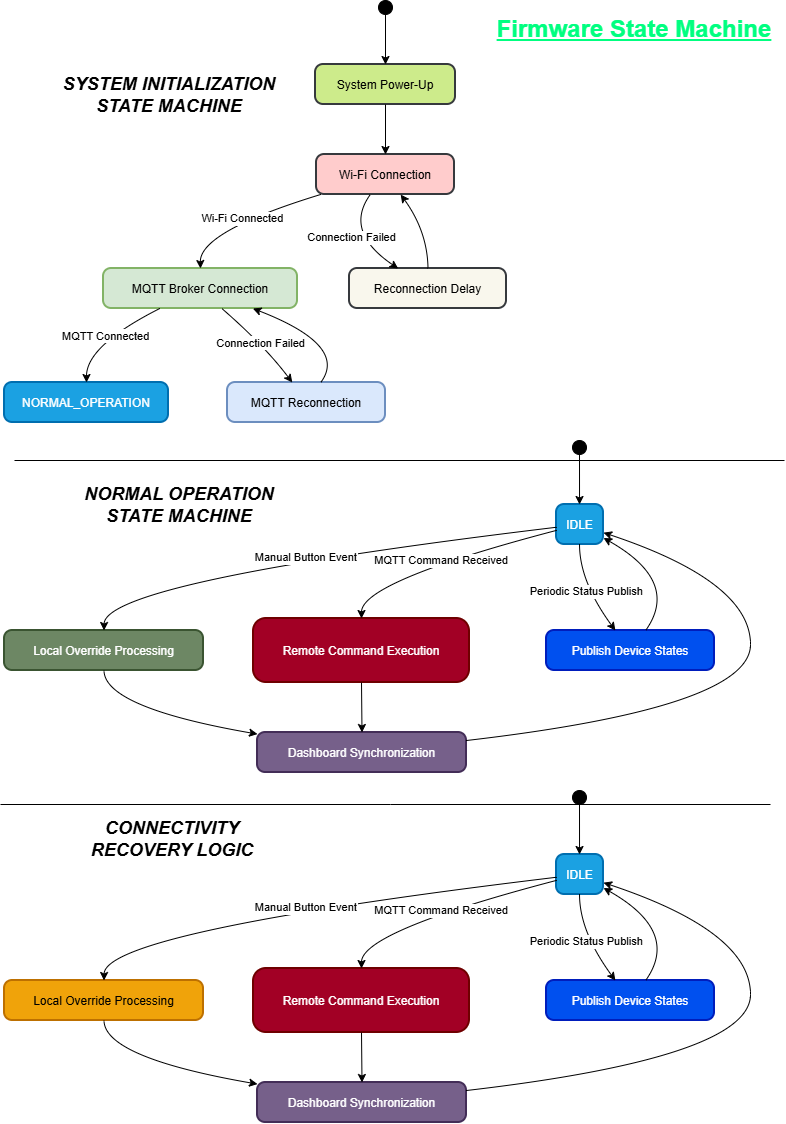

The diagram above was exported from draw.io. Its source (the exported page's mxGraphModel, read from the mxfile embedded in the PNG):
<mxGraphModel dx="1277" dy="819" grid="1" gridSize="10" guides="1" tooltips="1" connect="1" arrows="1" fold="1" page="1" pageScale="1" pageWidth="827" pageHeight="1169" math="0" shadow="0">
  <root>
    <mxCell id="0" />
    <mxCell id="1" parent="0" />
    <mxCell id="iieIda1lZBFMytA-I_-o-119" parent="1" style="ellipse;fillColor=strokeColor;fontColor=light-dark(#333333,#cccccc);" value="" vertex="1">
      <mxGeometry height="14" width="14" x="394" y="20" as="geometry" />
    </mxCell>
    <mxCell id="iieIda1lZBFMytA-I_-o-120" parent="1" style="rounded=1;arcSize=20;strokeWidth=2;fillColor=#cdeb8b;strokeColor=#36393d;" value="System Power-Up" vertex="1">
      <mxGeometry height="40" width="140" x="331" y="84" as="geometry" />
    </mxCell>
    <mxCell id="iieIda1lZBFMytA-I_-o-121" parent="1" style="rounded=1;arcSize=20;strokeWidth=2;fillColor=#ffcccc;strokeColor=#36393d;" value="Wi-Fi Connection" vertex="1">
      <mxGeometry height="40" width="138" x="332" y="174" as="geometry" />
    </mxCell>
    <mxCell id="iieIda1lZBFMytA-I_-o-122" parent="1" style="rounded=1;arcSize=20;strokeWidth=2;fillColor=#d5e8d4;strokeColor=#82b366;" value="MQTT Broker Connection" vertex="1">
      <mxGeometry height="40" width="194" x="119" y="288" as="geometry" />
    </mxCell>
    <mxCell id="iieIda1lZBFMytA-I_-o-123" parent="1" style="rounded=1;arcSize=20;strokeWidth=2;fillColor=#f9f7ed;strokeColor=#36393d;" value="Reconnection Delay" vertex="1">
      <mxGeometry height="40" width="157" x="365" y="288" as="geometry" />
    </mxCell>
    <mxCell id="iieIda1lZBFMytA-I_-o-124" parent="1" style="rounded=1;arcSize=20;strokeWidth=2;fillColor=#1ba1e2;strokeColor=#006EAF;fontColor=#ffffff;" value="NORMAL_OPERATION" vertex="1">
      <mxGeometry height="40" width="164" x="20" y="402" as="geometry" />
    </mxCell>
    <mxCell id="iieIda1lZBFMytA-I_-o-125" parent="1" style="rounded=1;arcSize=20;strokeWidth=2;fillColor=#dae8fc;strokeColor=#6c8ebf;" value="MQTT Reconnection" vertex="1">
      <mxGeometry height="40" width="158" x="243" y="402" as="geometry" />
    </mxCell>
    <mxCell id="iieIda1lZBFMytA-I_-o-126" edge="1" parent="1" source="iieIda1lZBFMytA-I_-o-119" style="curved=1;startArrow=none;;fillColor=none;;exitX=0.51;exitY=1;entryX=0.5;entryY=0;rounded=0;" target="iieIda1lZBFMytA-I_-o-120" value="">
      <mxGeometry relative="1" as="geometry">
        <Array as="points" />
      </mxGeometry>
    </mxCell>
    <mxCell id="iieIda1lZBFMytA-I_-o-127" edge="1" parent="1" source="iieIda1lZBFMytA-I_-o-120" style="curved=1;startArrow=none;;fillColor=none;;exitX=0.5;exitY=1;entryX=0.5;entryY=0;rounded=0;" target="iieIda1lZBFMytA-I_-o-121" value="">
      <mxGeometry relative="1" as="geometry">
        <Array as="points" />
      </mxGeometry>
    </mxCell>
    <mxCell id="iieIda1lZBFMytA-I_-o-128" edge="1" parent="1" source="iieIda1lZBFMytA-I_-o-121" style="curved=1;startArrow=none;;fillColor=none;;exitX=0.03;exitY=1;entryX=0.5;entryY=0;rounded=0;" target="iieIda1lZBFMytA-I_-o-122" value="Wi-Fi Connected">
      <mxGeometry relative="1" as="geometry">
        <Array as="points">
          <mxPoint x="215" y="251" />
        </Array>
      </mxGeometry>
    </mxCell>
    <mxCell id="iieIda1lZBFMytA-I_-o-129" edge="1" parent="1" source="iieIda1lZBFMytA-I_-o-121" style="curved=1;startArrow=none;;fillColor=none;;exitX=0.39;exitY=1;entryX=0.31;entryY=0;rounded=0;" target="iieIda1lZBFMytA-I_-o-123" value="Connection Failed">
      <mxGeometry relative="1" as="geometry">
        <Array as="points">
          <mxPoint x="359" y="251" />
        </Array>
      </mxGeometry>
    </mxCell>
    <mxCell id="iieIda1lZBFMytA-I_-o-130" edge="1" parent="1" source="iieIda1lZBFMytA-I_-o-123" style="curved=1;startArrow=none;;fillColor=none;;exitX=0.5;exitY=0;entryX=0.61;entryY=1;rounded=0;" target="iieIda1lZBFMytA-I_-o-121" value="">
      <mxGeometry relative="1" as="geometry">
        <Array as="points">
          <mxPoint x="443" y="251" />
        </Array>
      </mxGeometry>
    </mxCell>
    <mxCell id="iieIda1lZBFMytA-I_-o-131" edge="1" parent="1" source="iieIda1lZBFMytA-I_-o-122" style="curved=1;startArrow=none;;fillColor=none;;exitX=0.29;exitY=1;entryX=0.5;entryY=0;rounded=0;" target="iieIda1lZBFMytA-I_-o-124" value="MQTT Connected">
      <mxGeometry relative="1" as="geometry">
        <Array as="points">
          <mxPoint x="102" y="365" />
        </Array>
      </mxGeometry>
    </mxCell>
    <mxCell id="iieIda1lZBFMytA-I_-o-132" edge="1" parent="1" source="iieIda1lZBFMytA-I_-o-122" style="curved=1;startArrow=none;;fillColor=none;;exitX=0.61;exitY=1;entryX=0.41;entryY=0;rounded=0;" target="iieIda1lZBFMytA-I_-o-125" value="Connection Failed">
      <mxGeometry relative="1" as="geometry">
        <Array as="points">
          <mxPoint x="280" y="365" />
        </Array>
      </mxGeometry>
    </mxCell>
    <mxCell id="iieIda1lZBFMytA-I_-o-133" edge="1" parent="1" source="iieIda1lZBFMytA-I_-o-125" style="curved=1;startArrow=none;;fillColor=none;;exitX=0.59;exitY=0;entryX=0.77;entryY=1;rounded=0;" target="iieIda1lZBFMytA-I_-o-122" value="">
      <mxGeometry relative="1" as="geometry">
        <Array as="points">
          <mxPoint x="364" y="365" />
        </Array>
      </mxGeometry>
    </mxCell>
    <mxCell id="iieIda1lZBFMytA-I_-o-134" parent="1" style="ellipse;fillColor=strokeColor;fontColor=light-dark(#333333,#cccccc);" value="" vertex="1">
      <mxGeometry height="14" width="14" x="588" y="460" as="geometry" />
    </mxCell>
    <mxCell id="iieIda1lZBFMytA-I_-o-135" parent="1" style="rounded=1;arcSize=20;strokeWidth=2;fillColor=#1ba1e2;strokeColor=#006EAF;fontColor=#ffffff;" value="IDLE" vertex="1">
      <mxGeometry height="40" width="47" x="572" y="524" as="geometry" />
    </mxCell>
    <mxCell id="iieIda1lZBFMytA-I_-o-136" parent="1" style="rounded=1;arcSize=20;strokeWidth=2;fillColor=#6d8764;strokeColor=#3A5431;fontColor=#ffffff;" value="Local Override Processing" vertex="1">
      <mxGeometry height="40" width="199" x="20" y="650" as="geometry" />
    </mxCell>
    <mxCell id="iieIda1lZBFMytA-I_-o-137" parent="1" style="rounded=1;arcSize=20;strokeWidth=2;fillColor=#a20025;strokeColor=#6F0000;fontColor=#ffffff;" value="Remote Command Execution" vertex="1">
      <mxGeometry height="64" width="216" x="269" y="638" as="geometry" />
    </mxCell>
    <mxCell id="iieIda1lZBFMytA-I_-o-138" parent="1" style="rounded=1;arcSize=20;strokeWidth=2;fillColor=#0050ef;strokeColor=#001DBC;fontColor=#ffffff;" value="Publish Device States" vertex="1">
      <mxGeometry height="40" width="168" x="562" y="650" as="geometry" />
    </mxCell>
    <mxCell id="iieIda1lZBFMytA-I_-o-139" parent="1" style="rounded=1;arcSize=20;strokeWidth=2;fillColor=#76608a;strokeColor=#432D57;fontColor=#ffffff;" value="Dashboard Synchronization" vertex="1">
      <mxGeometry height="40" width="209" x="273" y="752" as="geometry" />
    </mxCell>
    <mxCell id="iieIda1lZBFMytA-I_-o-140" edge="1" parent="1" source="iieIda1lZBFMytA-I_-o-134" style="curved=1;startArrow=none;;fillColor=none;;exitX=0.51;exitY=1;entryX=0.49;entryY=0;rounded=0;" target="iieIda1lZBFMytA-I_-o-135" value="">
      <mxGeometry relative="1" as="geometry">
        <Array as="points" />
      </mxGeometry>
    </mxCell>
    <mxCell id="iieIda1lZBFMytA-I_-o-141" edge="1" parent="1" source="iieIda1lZBFMytA-I_-o-135" style="curved=1;startArrow=none;;fillColor=none;;exitX=-0.01;exitY=0.57;entryX=0.5;entryY=0;rounded=0;" target="iieIda1lZBFMytA-I_-o-136" value="Manual Button Event">
      <mxGeometry relative="1" as="geometry">
        <Array as="points">
          <mxPoint x="120" y="601" />
        </Array>
      </mxGeometry>
    </mxCell>
    <mxCell id="iieIda1lZBFMytA-I_-o-142" edge="1" parent="1" source="iieIda1lZBFMytA-I_-o-135" style="curved=1;startArrow=none;;fillColor=none;;exitX=-0.01;exitY=0.65;entryX=0.5;entryY=0;rounded=0;" target="iieIda1lZBFMytA-I_-o-137" value="MQTT Command Received">
      <mxGeometry relative="1" as="geometry">
        <Array as="points">
          <mxPoint x="377" y="601" />
        </Array>
      </mxGeometry>
    </mxCell>
    <mxCell id="iieIda1lZBFMytA-I_-o-143" edge="1" parent="1" source="iieIda1lZBFMytA-I_-o-135" style="curved=1;startArrow=none;;fillColor=none;;exitX=0.49;exitY=1;entryX=0.41;entryY=0;rounded=0;" target="iieIda1lZBFMytA-I_-o-138" value="Periodic Status Publish">
      <mxGeometry relative="1" as="geometry">
        <Array as="points">
          <mxPoint x="595" y="601" />
        </Array>
      </mxGeometry>
    </mxCell>
    <mxCell id="iieIda1lZBFMytA-I_-o-144" edge="1" parent="1" source="iieIda1lZBFMytA-I_-o-136" style="curved=1;startArrow=none;;fillColor=none;;exitX=0.5;exitY=1;entryX=0;entryY=0.04;rounded=0;" target="iieIda1lZBFMytA-I_-o-139" value="">
      <mxGeometry relative="1" as="geometry">
        <Array as="points">
          <mxPoint x="120" y="727" />
        </Array>
      </mxGeometry>
    </mxCell>
    <mxCell id="iieIda1lZBFMytA-I_-o-145" edge="1" parent="1" source="iieIda1lZBFMytA-I_-o-137" style="curved=1;startArrow=none;;fillColor=none;;exitX=0.5;exitY=1;entryX=0.5;entryY=0;rounded=0;" target="iieIda1lZBFMytA-I_-o-139" value="">
      <mxGeometry relative="1" as="geometry">
        <Array as="points" />
      </mxGeometry>
    </mxCell>
    <mxCell id="iieIda1lZBFMytA-I_-o-146" edge="1" parent="1" source="iieIda1lZBFMytA-I_-o-139" style="curved=1;startArrow=none;;fillColor=none;;exitX=1;exitY=0.2;entryX=0.99;entryY=0.7;rounded=0;" target="iieIda1lZBFMytA-I_-o-135" value="">
      <mxGeometry relative="1" as="geometry">
        <Array as="points">
          <mxPoint x="766" y="727" />
          <mxPoint x="766" y="601" />
        </Array>
      </mxGeometry>
    </mxCell>
    <mxCell id="iieIda1lZBFMytA-I_-o-147" edge="1" parent="1" source="iieIda1lZBFMytA-I_-o-138" style="curved=1;startArrow=none;;fillColor=none;;exitX=0.59;exitY=0;entryX=0.99;entryY=0.83;rounded=0;" target="iieIda1lZBFMytA-I_-o-135" value="">
      <mxGeometry relative="1" as="geometry">
        <Array as="points">
          <mxPoint x="696" y="601" />
        </Array>
      </mxGeometry>
    </mxCell>
    <mxCell id="iieIda1lZBFMytA-I_-o-148" parent="1" style="ellipse;fillColor=strokeColor;fontColor=light-dark(#333333,#cccccc);" value="" vertex="1">
      <mxGeometry height="14" width="14" x="588" y="810" as="geometry" />
    </mxCell>
    <mxCell id="iieIda1lZBFMytA-I_-o-149" parent="1" style="rounded=1;arcSize=20;strokeWidth=2;fillColor=#1ba1e2;strokeColor=#006EAF;fontColor=#ffffff;" value="IDLE" vertex="1">
      <mxGeometry height="40" width="47" x="572" y="874" as="geometry" />
    </mxCell>
    <mxCell id="iieIda1lZBFMytA-I_-o-150" parent="1" style="rounded=1;arcSize=20;strokeWidth=2;fillColor=#f0a30a;strokeColor=#BD7000;fontColor=#000000;" value="Local Override Processing" vertex="1">
      <mxGeometry height="40" width="199" x="20" y="1000" as="geometry" />
    </mxCell>
    <mxCell id="iieIda1lZBFMytA-I_-o-151" parent="1" style="rounded=1;arcSize=20;strokeWidth=2;fillColor=#a20025;strokeColor=#6F0000;fontColor=#ffffff;" value="Remote Command Execution" vertex="1">
      <mxGeometry height="64" width="216" x="269" y="988" as="geometry" />
    </mxCell>
    <mxCell id="iieIda1lZBFMytA-I_-o-152" parent="1" style="rounded=1;arcSize=20;strokeWidth=2;fillColor=#0050ef;strokeColor=#001DBC;fontColor=#ffffff;" value="Publish Device States" vertex="1">
      <mxGeometry height="40" width="168" x="562" y="1000" as="geometry" />
    </mxCell>
    <mxCell id="iieIda1lZBFMytA-I_-o-153" parent="1" style="rounded=1;arcSize=20;strokeWidth=2;fillColor=#76608a;strokeColor=#432D57;fontColor=#ffffff;" value="Dashboard Synchronization" vertex="1">
      <mxGeometry height="40" width="209" x="273" y="1102" as="geometry" />
    </mxCell>
    <mxCell id="iieIda1lZBFMytA-I_-o-154" edge="1" parent="1" source="iieIda1lZBFMytA-I_-o-148" style="curved=1;startArrow=none;;fillColor=none;;exitX=0.51;exitY=1;entryX=0.49;entryY=0;rounded=0;" target="iieIda1lZBFMytA-I_-o-149" value="">
      <mxGeometry relative="1" as="geometry">
        <Array as="points" />
      </mxGeometry>
    </mxCell>
    <mxCell id="iieIda1lZBFMytA-I_-o-155" edge="1" parent="1" source="iieIda1lZBFMytA-I_-o-149" style="curved=1;startArrow=none;;fillColor=none;;exitX=-0.01;exitY=0.57;entryX=0.5;entryY=0;rounded=0;" target="iieIda1lZBFMytA-I_-o-150" value="Manual Button Event">
      <mxGeometry relative="1" as="geometry">
        <Array as="points">
          <mxPoint x="120" y="951" />
        </Array>
      </mxGeometry>
    </mxCell>
    <mxCell id="iieIda1lZBFMytA-I_-o-156" edge="1" parent="1" source="iieIda1lZBFMytA-I_-o-149" style="curved=1;startArrow=none;;fillColor=none;;exitX=-0.01;exitY=0.65;entryX=0.5;entryY=0;rounded=0;" target="iieIda1lZBFMytA-I_-o-151" value="MQTT Command Received">
      <mxGeometry relative="1" as="geometry">
        <Array as="points">
          <mxPoint x="377" y="951" />
        </Array>
      </mxGeometry>
    </mxCell>
    <mxCell id="iieIda1lZBFMytA-I_-o-157" edge="1" parent="1" source="iieIda1lZBFMytA-I_-o-149" style="curved=1;startArrow=none;;fillColor=none;;exitX=0.49;exitY=1;entryX=0.41;entryY=0;rounded=0;" target="iieIda1lZBFMytA-I_-o-152" value="Periodic Status Publish">
      <mxGeometry relative="1" as="geometry">
        <Array as="points">
          <mxPoint x="595" y="951" />
        </Array>
      </mxGeometry>
    </mxCell>
    <mxCell id="iieIda1lZBFMytA-I_-o-158" edge="1" parent="1" source="iieIda1lZBFMytA-I_-o-150" style="curved=1;startArrow=none;;fillColor=none;;exitX=0.5;exitY=1;entryX=0;entryY=0.04;rounded=0;" target="iieIda1lZBFMytA-I_-o-153" value="">
      <mxGeometry relative="1" as="geometry">
        <Array as="points">
          <mxPoint x="120" y="1077" />
        </Array>
      </mxGeometry>
    </mxCell>
    <mxCell id="iieIda1lZBFMytA-I_-o-159" edge="1" parent="1" source="iieIda1lZBFMytA-I_-o-151" style="curved=1;startArrow=none;;fillColor=none;;exitX=0.5;exitY=1;entryX=0.5;entryY=0;rounded=0;" target="iieIda1lZBFMytA-I_-o-153" value="">
      <mxGeometry relative="1" as="geometry">
        <Array as="points" />
      </mxGeometry>
    </mxCell>
    <mxCell id="iieIda1lZBFMytA-I_-o-160" edge="1" parent="1" source="iieIda1lZBFMytA-I_-o-153" style="curved=1;startArrow=none;;fillColor=none;;exitX=1;exitY=0.2;entryX=0.99;entryY=0.7;rounded=0;" target="iieIda1lZBFMytA-I_-o-149" value="">
      <mxGeometry relative="1" as="geometry">
        <Array as="points">
          <mxPoint x="766" y="1077" />
          <mxPoint x="766" y="951" />
        </Array>
      </mxGeometry>
    </mxCell>
    <mxCell id="iieIda1lZBFMytA-I_-o-161" edge="1" parent="1" source="iieIda1lZBFMytA-I_-o-152" style="curved=1;startArrow=none;;fillColor=none;;exitX=0.59;exitY=0;entryX=0.99;entryY=0.83;rounded=0;" target="iieIda1lZBFMytA-I_-o-149" value="">
      <mxGeometry relative="1" as="geometry">
        <Array as="points">
          <mxPoint x="696" y="951" />
        </Array>
      </mxGeometry>
    </mxCell>
    <mxCell id="iieIda1lZBFMytA-I_-o-162" parent="1" style="text;html=1;whiteSpace=wrap;strokeColor=none;fillColor=none;align=center;verticalAlign=middle;rounded=0;" value="&lt;i&gt;&lt;b&gt;&lt;font style=&quot;font-size: 18px;&quot;&gt;SYSTEM INITIALIZATION STATE MACHINE&lt;/font&gt;&lt;/b&gt;&lt;/i&gt;" vertex="1">
      <mxGeometry height="30" width="230" x="70" y="100" as="geometry" />
    </mxCell>
    <mxCell id="iieIda1lZBFMytA-I_-o-163" parent="1" style="text;html=1;whiteSpace=wrap;strokeColor=none;fillColor=none;align=center;verticalAlign=middle;rounded=0;" value="&lt;b&gt;&lt;i&gt;&lt;font style=&quot;font-size: 18px;&quot;&gt;NORMAL OPERATION STATE MACHINE&lt;/font&gt;&lt;/i&gt;&lt;/b&gt;" vertex="1">
      <mxGeometry height="30" width="250" x="70" y="510" as="geometry" />
    </mxCell>
    <mxCell id="iieIda1lZBFMytA-I_-o-164" parent="1" style="text;html=1;whiteSpace=wrap;strokeColor=none;fillColor=none;align=center;verticalAlign=middle;rounded=0;" value="&lt;font style=&quot;font-size: 18px;&quot;&gt;&lt;i style=&quot;&quot;&gt;&lt;b&gt;CONNECTIVITY RECOVERY LOGIC&lt;/b&gt;&lt;/i&gt;&lt;/font&gt;" vertex="1">
      <mxGeometry height="30" width="170" x="103" y="844" as="geometry" />
    </mxCell>
    <mxCell id="iieIda1lZBFMytA-I_-o-165" parent="1" style="text;html=1;whiteSpace=wrap;align=center;verticalAlign=middle;rounded=0;" value="&lt;b&gt;&lt;font style=&quot;font-size: 24px; color: rgb(0, 255, 128);&quot;&gt;&lt;u&gt;Firmware State Machine&lt;/u&gt;&lt;/font&gt;&lt;/b&gt;" vertex="1">
      <mxGeometry height="30" width="300" x="500" y="34" as="geometry" />
    </mxCell>
    <mxCell id="iieIda1lZBFMytA-I_-o-166" edge="1" parent="1" style="endArrow=none;html=1;rounded=0;startSize=17;" value="">
      <mxGeometry height="50" relative="1" width="50" as="geometry">
        <mxPoint x="30" y="480" as="sourcePoint" />
        <mxPoint x="800" y="480" as="targetPoint" />
      </mxGeometry>
    </mxCell>
    <mxCell id="iieIda1lZBFMytA-I_-o-167" edge="1" parent="1" style="endArrow=none;html=1;rounded=0;startSize=17;" value="">
      <mxGeometry height="50" relative="1" width="50" as="geometry">
        <Array as="points">
          <mxPoint x="406" y="824" />
        </Array>
        <mxPoint x="16" y="824" as="sourcePoint" />
        <mxPoint x="786" y="824" as="targetPoint" />
      </mxGeometry>
    </mxCell>
  </root>
</mxGraphModel>